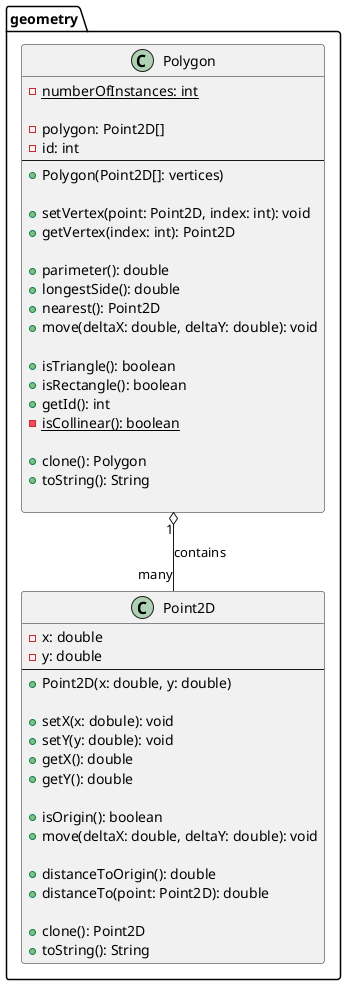

The diagram above was rendered by PlantUML. Its source (embedded in the PNG):
@startuml

package geometry {
    class Point2D {
        - x: double
        - y: double
        --
        + Point2D(x: double, y: double)
        
        + setX(x: dobule): void
        + setY(y: double): void
        + getX(): double
        + getY(): double

        + isOrigin(): boolean
        + move(deltaX: double, deltaY: double): void

        + distanceToOrigin(): double
        + distanceTo(point: Point2D): double

        + clone(): Point2D
        + toString(): String
    }

    class Polygon {
        - <u>numberOfInstances: int</u>

        - polygon: Point2D[]
        - id: int
        --
        + Polygon(Point2D[]: vertices)

        + setVertex(point: Point2D, index: int): void
        + getVertex(index: int): Point2D

        + parimeter(): double
        + longestSide(): double
        + nearest(): Point2D
        + move(deltaX: double, deltaY: double): void

        + isTriangle(): boolean
        + isRectangle(): boolean
        + getId(): int
        - <u>isCollinear(): boolean</u>

        + clone(): Polygon
        + toString(): String

    }

    Polygon "1" o-- "many" Point2D : contains
}
@enduml